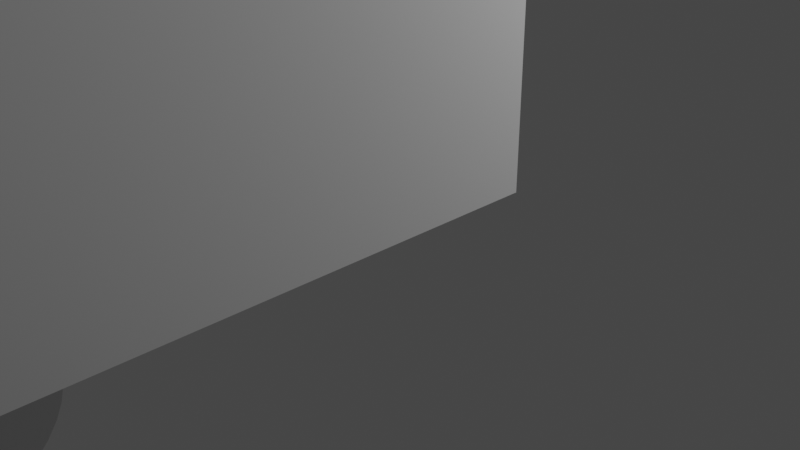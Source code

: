 # Source: turret.blend  (saved by Blender 2.90.8; exported with 4.5.12 LTS)
import bpy
from mathutils import Matrix  # noqa: F401  (used for matrix-valued properties, if any)

bpy.ops.wm.read_factory_settings(use_empty=True)
scene = bpy.context.scene
scene.name = 'Scene'

# ---- collections
col_collection = bpy.data.collections.new('Collection'); scene.collection.children.link(col_collection)

# ---- world
world_world = bpy.data.worlds.new('World'); scene.world = world_world
world_world.use_nodes = True; world_world.node_tree.nodes.clear()
_N = world_world.node_tree.nodes; _L = world_world.node_tree.links
n0 = _N.new('ShaderNodeOutputWorld'); n0.name = 'World Output'; n0.location = (300, 300)
n1 = _N.new('ShaderNodeBackground'); n1.name = 'Background'; n1.location = (10, 300)
n1.inputs[0].default_value = (0.05088, 0.05088, 0.05088, 1.0)
_L.new(n1.outputs[0], n0.inputs[0])
n0.is_active_output = True
world_world.color = (0.05088, 0.05088, 0.05088)
world_world.use_sun_shadow = False
world_world.sun_shadow_jitter_overblur = 0.0

# ---- cameras
cam_camera = bpy.data.cameras.new('Camera')
cam_camera.clip_end = 100.0
cam_camera.ortho_scale = 7.314

# ---- lights
light_light = bpy.data.lights.new('Light', 'POINT')
light_light.transmission_factor = 0.0
light_light.energy = 1000.0
light_light.shadow_soft_size = 0.1
light_light.shadow_maximum_resolution = 0.006
light_light.use_absolute_resolution = True

# ---- meshes
me_turbolaser_turret = bpy.data.meshes.new('Turbolaser Turret')
me_turbolaser_turret.from_pydata([(8.0, -5.0, 5.0), (8.0, -5.0, 11.0), (8.0, -25.0, 5.0), (8.0, -25.0, 11.0), (-11.5, -5.0, 11.0), (-11.5, -5.0, 5.0), (-11.5, -25.0, 5.0), (-11.5, -25.0, 11.0), (1.0, -5.0, 16.0), (-4.5, -5.0, 16.0), (-4.5, -21.0, 16.0), (1.0, -21.0, 16.0), (-4.5, -5.0, 12.0), (-4.5, -20.0, 12.0), (-4.0, -20.0, 12.0), (1.0, -20.0, 9.5), (0.951, -20.0, 10.19), (0.809, -20.0, 9.912), (-4.5, -20.0, 8.0), (-4.0, -20.0, 9.5), (-4.0, -20.0, 10.5), (1.0, -20.0, 10.5), (1.0, -20.0, 12.0), (0.951, -20.0, 10.81), (-4.296, -9.457, 0.0), (-4.296, -20.54, 0.0), (-4.828, -9.708, 0.0), (-5.333, -10.01, 0.0), (-4.296, -9.457, 5.0), (-3.742, -9.258, 5.0), (1.0, -21.5, 10.5), (1.0, -21.0, 15.0), (-3.742, -20.74, 5.0), (-4.296, -20.54, 5.0), (1.0, -24.58, 10.5), (1.0, -25.0, 17.0), (1.0, -23.55, 10.5), (-2.588, -9.029, 5.0), (-3.171, -9.115, 5.0), (1.0, -25.0, 8.0), (1.0, -22.53, 10.5), (1.0, -20.0, 8.0), (1.0, -20.48, 10.5), (0.309, -32.0, 11.45), (0.0, -32.0, 9.5), (0.588, -32.0, 11.31), (0.0, -32.0, 11.5), (-0.309, -32.0, 11.45), (-0.588, -32.0, 11.31), (-0.309, -32.0, 9.549), (-0.809, -32.0, 11.09), (1.0, -25.0, 10.5), (0.809, -32.0, 11.09), (0.951, -32.0, 10.81), (0.309, -32.0, 9.549), (1.0, -32.0, 10.5), (0.588, -32.0, 9.691), (0.951, -32.0, 10.19), (0.809, -32.0, 9.912), (-0.951, -32.0, 10.81), (-1.0, -32.0, 10.5), (-0.951, -32.0, 10.19), (-0.809, -32.0, 9.912), (-0.588, -32.0, 9.691), (-3.588, -32.0, 11.31), (-3.309, -32.0, 9.549), (-3.309, -32.0, 11.45), (-2.412, -32.0, 11.31), (-2.691, -32.0, 11.45), (-3.0, -32.0, 11.5), (-3.0, -32.0, 9.5), (-2.691, -32.0, 9.549), (-2.412, -32.0, 9.691), (-2.191, -32.0, 9.912), (-2.049, -32.0, 10.19), (-2.0, -32.0, 10.5), (-2.049, -32.0, 10.81), (-2.191, -32.0, 11.09), (-3.809, -32.0, 11.09), (-3.951, -32.0, 10.81), (-4.0, -32.0, 10.5), (-3.951, -32.0, 10.19), (-3.809, -32.0, 9.912), (-3.588, -32.0, 9.691), (-2.048, -20.0, 9.5), (-3.0, -20.0, 9.5), (0.0, -20.0, 9.5), (-4.5, -25.0, 8.0), (1.333, -10.01, 0.0), (3.971, -15.59, 0.0), (0.828, -9.708, 0.0), (0.296, -9.457, 0.0), (-3.171, -9.115, 0.0), (0.296, -20.54, 0.0), (-3.742, -9.258, 0.0), (-2.588, -9.029, 0.0), (-2.0, -9.0, 0.0), (-1.412, -9.029, 0.0), (-0.829, -9.115, 0.0), (-0.258, -9.258, 0.0), (0.828, -20.29, 0.0), (3.742, -16.74, 0.0), (3.543, -17.3, 0.0), (-0.258, -20.74, 0.0), (-0.829, -20.89, 0.0), (-1.412, -20.97, 0.0), (-2.0, -21.0, 0.0), (-2.588, -20.97, 0.0), (-3.171, -20.89, 0.0), (-3.742, -20.74, 0.0), (0.828, -9.708, 5.0), (0.296, -9.457, 5.0), (-0.258, -9.258, 5.0), (-0.829, -9.115, 5.0), (-1.412, -9.029, 5.0), (-2.0, -9.0, 5.0), (0.809, -20.0, 11.09), (0.828, -20.29, 5.0), (0.296, -20.54, 5.0), (1.333, -19.99, 5.0), (-0.809, -20.0, 11.09), (-2.0, -20.0, 12.0), (-0.951, -20.0, 10.81), (-1.412, -20.97, 5.0), (-2.0, -21.0, 5.0), (-2.0, -20.0, 10.5), (-1.0, -20.0, 10.5), (-0.829, -20.89, 5.0), (-0.951, -20.0, 10.19), (-0.258, -20.74, 5.0), (-0.809, -20.0, 9.912), (-0.588, -20.0, 9.691), (-0.309, -20.0, 9.549), (-3.171, -20.89, 5.0), (-2.588, -20.97, 5.0), (-3.0, -20.0, 11.5), (-2.691, -20.0, 11.45), (-2.412, -20.0, 11.31), (-3.309, -20.0, 11.45), (-3.588, -20.0, 11.31), (-2.049, -20.0, 10.81), (-2.691, -20.0, 9.549), (-2.412, -20.0, 9.691), (-2.191, -20.0, 9.912), (-2.049, -20.0, 10.19), (0.588, -20.0, 11.31), (0.309, -20.0, 11.45), (-2.191, -20.0, 11.09), (1.0, -5.0, 12.0), (0.0, -20.0, 11.5), (-0.588, -20.0, 11.31), (-0.309, -20.0, 11.45), (0.309, -20.0, 9.549), (0.588, -20.0, 9.691), (-4.5, -21.0, 15.0), (-4.5, -5.0, 15.0), (1.0, -5.0, 15.0), (-4.5, -5.0, 17.0), (-4.5, -25.0, 17.0), (-8.0, -15.0, 0.0), (-7.971, -14.41, 0.0), (-7.971, -15.59, 0.0), (-7.885, -16.17, 0.0), (-7.885, -13.83, 0.0), (-7.742, -13.26, 0.0), (-7.543, -12.7, 0.0), (-7.292, -12.17, 0.0), (-6.989, -11.67, 0.0), (-6.638, -11.19, 0.0), (-6.243, -10.76, 0.0), (-5.806, -10.36, 0.0), (-7.543, -17.3, 0.0), (-5.333, -19.99, 0.0), (-4.828, -20.29, 0.0), (-5.806, -19.64, 0.0), (-6.243, -19.24, 0.0), (-6.638, -18.81, 0.0), (-6.989, -18.33, 0.0), (-7.292, -17.83, 0.0), (-7.742, -16.74, 0.0), (-4.828, -9.708, 5.0), (-5.333, -10.01, 5.0), (-5.806, -10.36, 5.0), (-6.243, -10.76, 5.0), (-6.638, -11.19, 5.0), (-6.989, -11.67, 5.0), (-7.292, -12.17, 5.0), (-7.543, -12.7, 5.0), (-7.742, -13.26, 5.0), (-7.885, -13.83, 5.0), (-7.971, -14.41, 5.0), (-8.0, -15.0, 5.0), (-7.971, -15.59, 5.0), (-7.885, -16.17, 5.0), (-7.742, -16.74, 5.0), (1.0, -5.0, 17.0), (-7.543, -17.3, 5.0), (-7.292, -17.83, 5.0), (-6.989, -18.33, 5.0), (2.243, -10.76, 0.0), (2.638, -11.19, 0.0), (1.806, -10.36, 0.0), (2.989, -11.67, 0.0), (3.292, -12.17, 0.0), (3.543, -12.7, 0.0), (3.742, -13.26, 0.0), (3.885, -13.83, 0.0), (3.971, -14.41, 0.0), (4.0, -15.0, 0.0), (3.885, -16.17, 0.0), (-6.638, -18.81, 5.0), (-6.243, -19.24, 5.0), (2.989, -18.33, 0.0), (3.292, -17.83, 0.0), (2.638, -18.81, 0.0), (2.243, -19.24, 0.0), (1.806, -19.64, 0.0), (1.333, -19.99, 0.0), (-5.806, -19.64, 5.0), (3.885, -16.17, 5.0), (3.971, -15.59, 5.0), (-5.333, -19.99, 5.0), (4.0, -15.0, 5.0), (3.971, -14.41, 5.0), (-4.828, -20.29, 5.0), (3.885, -13.83, 5.0), (3.742, -13.26, 5.0), (-3.809, -20.0, 11.09), (3.543, -12.7, 5.0), (-3.951, -20.0, 10.81), (3.292, -12.17, 5.0), (2.989, -11.67, 5.0), (-3.951, -20.0, 10.19), (2.638, -11.19, 5.0), (-3.809, -20.0, 9.912), (2.243, -10.76, 5.0), (-3.588, -20.0, 9.691), (1.806, -10.36, 5.0), (-3.309, -20.0, 9.549), (1.333, -10.01, 5.0), (1.806, -19.64, 5.0), (2.243, -19.24, 5.0), (2.638, -18.81, 5.0), (2.989, -18.33, 5.0), (3.292, -17.83, 5.0), (3.543, -17.3, 5.0), (3.742, -16.74, 5.0)], [], [(0, 1, 2), (3, 2, 1), (4, 5, 6), (4, 6, 7), (8, 9, 10), (8, 10, 11), (12, 13, 14), (15, 16, 17), (13, 18, 19), (13, 19, 20), (13, 20, 14), (15, 21, 16), (21, 22, 23), (24, 25, 26), (27, 26, 25), (28, 29, 24), (22, 30, 31), (32, 33, 25), (34, 35, 36), (37, 38, 5), (29, 5, 38), (11, 31, 35), (39, 40, 41), (33, 32, 6), (21, 15, 42), (21, 42, 22), (43, 44, 45), (46, 44, 43), (47, 44, 46), (48, 49, 47), (50, 49, 48), (34, 23, 51), (40, 30, 41), (52, 44, 53), (52, 45, 44), (44, 54, 53), (55, 53, 54), (56, 57, 54), (58, 57, 56), (55, 54, 57), (44, 47, 49), (49, 50, 59), (49, 59, 60), (49, 60, 61), (49, 61, 62), (49, 62, 63), (30, 40, 31), (42, 30, 22), (64, 65, 66), (67, 68, 65), (68, 69, 65), (66, 65, 69), (42, 15, 30), (15, 41, 30), (65, 70, 71), (65, 71, 72), (65, 72, 73), (65, 73, 74), (65, 74, 75), (65, 75, 76), (65, 76, 77), (65, 77, 67), (65, 64, 78), (65, 78, 79), (65, 79, 80), (65, 80, 81), (65, 81, 82), (65, 82, 83), (36, 35, 40), (18, 41, 84), (85, 18, 84), (19, 18, 85), (86, 84, 41), (15, 86, 41), (41, 18, 87), (41, 87, 39), (40, 39, 36), (88, 89, 90), (91, 90, 89), (92, 93, 94), (95, 93, 92), (96, 93, 95), (97, 93, 96), (98, 93, 97), (91, 93, 99), (99, 93, 98), (100, 93, 91), (101, 102, 91), (103, 24, 93), (104, 24, 103), (94, 93, 24), (24, 104, 105), (24, 105, 106), (24, 106, 107), (24, 107, 108), (24, 108, 109), (24, 109, 25), (90, 110, 88), (90, 91, 111), (90, 111, 110), (91, 99, 112), (91, 112, 111), (99, 98, 113), (99, 113, 112), (98, 97, 114), (98, 114, 113), (97, 96, 115), (97, 115, 114), (96, 95, 37), (96, 37, 115), (95, 92, 38), (95, 38, 37), (92, 94, 29), (92, 29, 38), (94, 24, 29), (22, 116, 23), (93, 100, 117), (93, 117, 118), (100, 119, 117), (120, 121, 122), (105, 123, 124), (105, 124, 106), (122, 125, 126), (104, 127, 123), (104, 123, 105), (126, 84, 128), (103, 129, 127), (103, 127, 104), (128, 84, 130), (103, 93, 129), (118, 129, 93), (130, 84, 131), (109, 32, 25), (86, 132, 84), (131, 84, 132), (108, 133, 32), (108, 32, 109), (107, 134, 133), (107, 133, 108), (106, 124, 134), (106, 134, 107), (37, 5, 115), (111, 112, 0), (112, 113, 0), (113, 114, 0), (21, 42, 16), (114, 115, 0), (23, 42, 21), (5, 0, 115), (12, 14, 121), (14, 135, 121), (135, 136, 121), (28, 5, 29), (59, 50, 122), (136, 137, 121), (123, 2, 124), (135, 14, 138), (138, 14, 139), (117, 2, 118), (119, 2, 117), (127, 2, 123), (125, 122, 140), (129, 2, 127), (85, 84, 141), (118, 2, 129), (141, 84, 142), (142, 84, 143), (133, 6, 32), (125, 144, 84), (143, 84, 144), (134, 6, 133), (145, 146, 45), (124, 6, 134), (87, 6, 39), (121, 137, 147), (140, 122, 147), (84, 126, 125), (22, 148, 121), (12, 121, 148), (12, 148, 5), (121, 149, 22), (149, 146, 22), (146, 145, 22), (145, 116, 22), (42, 30, 16), (55, 57, 51), (150, 151, 121), (149, 121, 151), (42, 23, 30), (51, 53, 55), (121, 147, 122), (121, 120, 150), (15, 152, 86), (152, 15, 153), (52, 116, 45), (153, 15, 17), (132, 49, 63), (49, 132, 44), (31, 154, 155), (47, 150, 48), (31, 155, 156), (31, 11, 154), (10, 154, 11), (8, 156, 155), (8, 155, 9), (157, 158, 10), (157, 10, 9), (12, 155, 13), (155, 154, 13), (13, 154, 87), (158, 87, 154), (48, 150, 50), (154, 10, 158), (18, 13, 87), (157, 9, 4), (9, 155, 4), (155, 12, 4), (158, 157, 4), (158, 4, 7), (152, 54, 86), (159, 160, 161), (162, 161, 160), (162, 160, 163), (162, 163, 164), (162, 164, 165), (162, 165, 166), (162, 166, 167), (162, 167, 168), (162, 168, 169), (162, 169, 170), (27, 171, 170), (172, 27, 173), (174, 27, 172), (175, 27, 174), (176, 27, 175), (177, 27, 176), (178, 27, 177), (171, 27, 178), (179, 170, 171), (162, 170, 179), (25, 173, 27), (30, 40, 16), (26, 180, 28), (26, 28, 24), (26, 27, 181), (26, 181, 180), (23, 40, 30), (27, 170, 182), (27, 182, 181), (170, 169, 183), (170, 183, 182), (169, 168, 184), (169, 184, 183), (168, 167, 185), (168, 185, 184), (167, 166, 186), (167, 186, 185), (166, 165, 187), (166, 187, 186), (126, 60, 122), (165, 164, 188), (165, 188, 187), (164, 163, 189), (164, 189, 188), (163, 160, 190), (163, 190, 189), (160, 159, 191), (160, 191, 190), (36, 39, 34), (161, 192, 191), (161, 191, 159), (31, 40, 35), (161, 162, 193), (161, 193, 192), (162, 194, 193), (39, 51, 34), (162, 179, 194), (34, 51, 35), (148, 156, 1), (156, 8, 1), (195, 1, 8), (179, 171, 196), (179, 196, 194), (195, 35, 3), (195, 3, 1), (171, 178, 197), (171, 197, 196), (43, 146, 46), (178, 177, 198), (178, 198, 197), (199, 200, 201), (200, 202, 201), (88, 201, 202), (88, 202, 203), (88, 203, 204), (88, 204, 205), (88, 205, 206), (88, 206, 207), (88, 207, 208), (88, 208, 89), (209, 91, 89), (101, 91, 209), (177, 176, 210), (177, 210, 198), (176, 175, 211), (176, 211, 210), (212, 91, 213), (214, 91, 212), (102, 213, 91), (215, 91, 214), (216, 91, 215), (217, 91, 216), (100, 91, 217), (174, 218, 211), (174, 211, 175), (101, 209, 219), (209, 89, 220), (209, 220, 219), (172, 221, 218), (172, 218, 174), (89, 208, 222), (89, 222, 220), (208, 207, 223), (208, 223, 222), (173, 224, 221), (173, 221, 172), (207, 206, 225), (207, 225, 223), (224, 173, 33), (25, 33, 173), (206, 205, 226), (206, 226, 225), (139, 14, 227), (205, 204, 228), (205, 228, 226), (20, 229, 14), (227, 14, 229), (204, 203, 230), (204, 230, 228), (189, 190, 5), (190, 191, 5), (6, 5, 191), (191, 192, 6), (193, 194, 6), (203, 202, 231), (203, 231, 230), (20, 19, 232), (196, 197, 6), (221, 224, 6), (221, 6, 218), (57, 58, 16), (202, 200, 233), (202, 233, 231), (232, 19, 234), (200, 199, 235), (200, 235, 233), (28, 180, 5), (36, 34, 16), (40, 36, 16), (234, 19, 236), (199, 201, 237), (199, 237, 235), (183, 5, 182), (182, 5, 181), (181, 5, 180), (236, 19, 238), (40, 23, 36), (53, 51, 23), (201, 88, 239), (201, 239, 237), (238, 19, 85), (183, 184, 5), (23, 116, 53), (52, 53, 116), (110, 239, 88), (184, 185, 5), (217, 119, 100), (186, 187, 5), (185, 186, 5), (217, 216, 240), (217, 240, 119), (216, 215, 241), (216, 241, 240), (189, 5, 188), (187, 188, 5), (215, 214, 242), (215, 242, 241), (120, 122, 50), (214, 212, 243), (214, 243, 242), (212, 213, 244), (212, 244, 243), (59, 122, 60), (102, 245, 244), (102, 244, 213), (128, 61, 126), (60, 126, 61), (101, 246, 245), (101, 245, 102), (193, 6, 192), (219, 246, 101), (61, 128, 62), (130, 62, 128), (6, 124, 2), (63, 62, 131), (130, 131, 62), (79, 227, 229), (246, 219, 2), (2, 219, 220), (2, 220, 222), (223, 0, 222), (2, 222, 0), (63, 131, 132), (196, 6, 194), (230, 231, 0), (237, 239, 0), (110, 111, 0), (197, 198, 6), (44, 132, 86), (210, 211, 6), (198, 210, 6), (211, 218, 6), (145, 45, 116), (225, 226, 0), (223, 225, 0), (43, 45, 146), (226, 228, 0), (149, 46, 146), (230, 0, 228), (149, 151, 46), (47, 46, 151), (33, 6, 224), (47, 151, 150), (70, 238, 85), (233, 235, 0), (231, 233, 0), (4, 12, 5), (237, 0, 235), (7, 6, 87), (7, 87, 158), (50, 150, 120), (8, 11, 195), (35, 195, 11), (239, 110, 0), (156, 148, 22), (156, 22, 31), (44, 86, 54), (152, 153, 54), (56, 54, 153), (56, 153, 58), (17, 58, 153), (240, 2, 119), (17, 16, 58), (57, 16, 51), (34, 51, 16), (240, 241, 2), (242, 243, 2), (241, 242, 2), (36, 23, 34), (2, 243, 244), (244, 245, 2), (246, 2, 245), (67, 77, 137), (51, 39, 3), (2, 3, 39), (6, 2, 39), (35, 51, 3), (1, 0, 148), (5, 148, 0), (76, 140, 77), (82, 232, 234), (236, 83, 234), (67, 137, 136), (69, 136, 135), (69, 135, 66), (138, 66, 135), (138, 139, 66), (144, 125, 74), (76, 75, 125), (70, 85, 141), (72, 141, 142), (142, 143, 72), (144, 74, 143), (75, 74, 125), (125, 140, 76), (147, 77, 140), (147, 137, 77), (139, 227, 78), (78, 227, 79), (238, 65, 83), (80, 79, 20), (229, 20, 79), (81, 80, 232), (20, 232, 80), (65, 238, 70), (232, 82, 81), (82, 234, 83), (236, 238, 83), (136, 68, 67), (68, 136, 69), (66, 139, 64), (139, 78, 64), (141, 71, 70), (71, 141, 72), (143, 73, 72), (74, 73, 143)])
me_turbolaser_turret.use_remesh_fix_poles = True
me_turbolaser_turret.use_remesh_preserve_attributes = False
me_turbolaser_turret.use_mirror_vertex_groups = False
me_turbolaser_turret.update()

# ---- objects
ob_light = bpy.data.objects.new('Light', light_light)
ob_camera = bpy.data.objects.new('Camera', cam_camera)
ob_turbolaser_turret = bpy.data.objects.new('Turbolaser Turret', me_turbolaser_turret)

# ---- transforms, parenting, visibility, modifiers, constraints
ob_light.location = (4.076, 1.005, 5.904)
ob_light.rotation_euler = (0.6503, 0.05522, 1.866)
ob_light.lock_rotations_4d = False
ob_light.empty_display_type = 'ARROWS'
ob_light.color = (0.0, 0.0, 0.0, 0.0)
ob_light.lineart.crease_threshold = 0.0
ob_camera.location = (7.359, -6.926, 4.958)
ob_camera.rotation_euler = (1.109, 0.0, 0.8149)
ob_camera.lock_rotations_4d = False
ob_camera.empty_display_type = 'ARROWS'
ob_camera.color = (0.0, 0.0, 0.0, 0.0)
ob_camera.display_type = 'WIRE'
ob_camera.lineart.crease_threshold = 0.0
ob_turbolaser_turret.location = (0.0, 0.0, 0.0)
ob_turbolaser_turret.scale = (0.4019, 0.4019, 0.4019)
ob_turbolaser_turret.lineart.crease_threshold = 0.0

# ---- collection membership
col_collection.objects.link(ob_light)
col_collection.objects.link(ob_camera)
col_collection.objects.link(ob_turbolaser_turret)

# ---- scene / render settings (as saved in the file)
scene.camera = ob_camera
scene.frame_start = 1; scene.frame_end = 250; scene.frame_set(1)
scene.render.engine = 'BLENDER_EEVEE_NEXT'
scene.cycles.use_denoising = False
scene.cycles.samples = 128
scene.cycles.sampling_pattern = 'TABULATED_SOBOL'
scene.cycles.use_adaptive_sampling = False
scene.cycles.use_light_tree = False
scene.view_settings.view_transform = 'Filmic'
bpy.context.view_layer.update()
